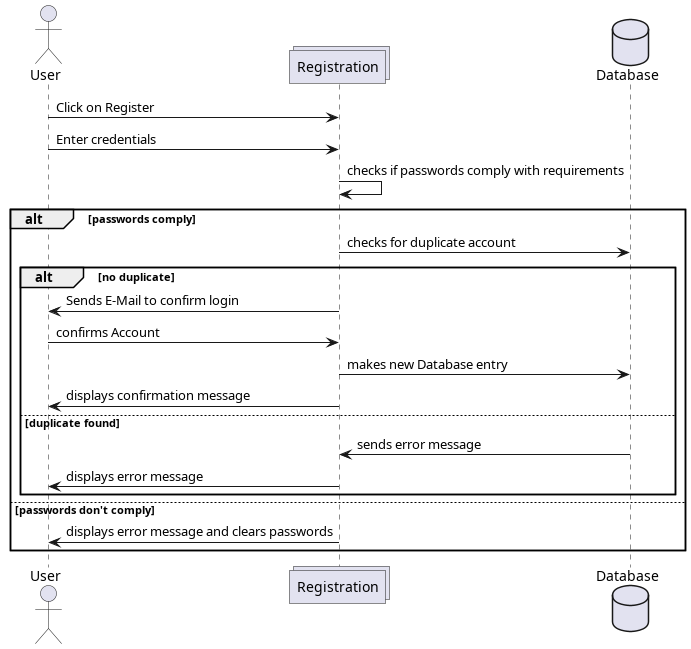

The diagram above was rendered by PlantUML. Its source (embedded in the PNG):
@startuml
actor User
collections Registration
database Database

User -> Registration : Click on Register
User -> Registration : Enter credentials
Registration -> Registration : checks if passwords comply with requirements
alt passwords comply
  Registration -> Database : checks for duplicate account
  alt no duplicate
    Registration -> User : Sends E-Mail to confirm login
    User -> Registration : confirms Account
    Registration -> Database : makes new Database entry
    Registration -> User: displays confirmation message
  else duplicate found
    Database -> Registration : sends error message
    Registration -> User : displays error message
  end
else passwords don't comply
  Registration -> User : displays error message and clears passwords
end

@enduml